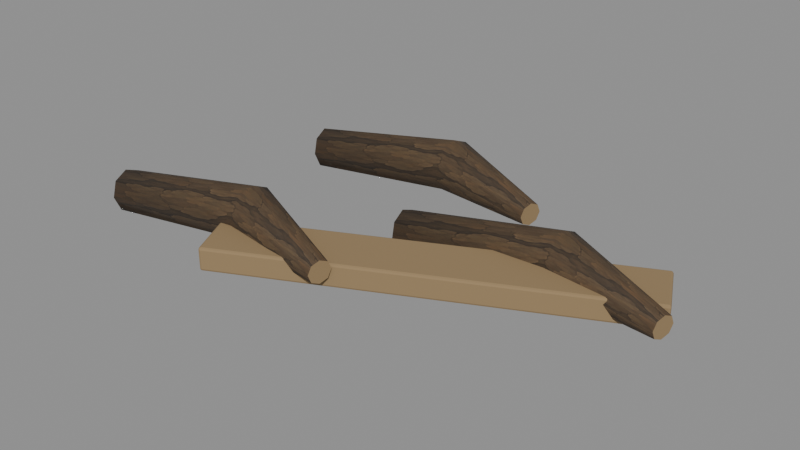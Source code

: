 # Source: source.blend  (saved by Blender 5.2.44; exported with 4.5.12 LTS)
import bpy
from mathutils import Matrix  # noqa: F401  (used for matrix-valued properties, if any)

bpy.ops.wm.read_factory_settings(use_empty=True)
scene = bpy.context.scene
scene.name = 'Scene'

# ---- collections
col_waterfront = bpy.data.collections.new('Waterfront'); scene.collection.children.link(col_waterfront)

# ---- images (referenced by path relative to the original .blend; pixels are not part of the script)
import os
ASSET_DIR = os.environ.get("B2B_ASSET_DIR", "")  # directory of the original .blend (textures are referenced by path, not embedded)
HERE = os.path.dirname(os.path.abspath(__file__))  # packed textures are extracted next to this script under _unpacked/

def load_image(name, relpath, width, height, colorspace="sRGB"):
    """Load a texture the original file referenced (path relative to the .blend, or extracted next to this script)."""
    p = next((c for c in (os.path.join(HERE, relpath), os.path.join(ASSET_DIR, relpath)) if relpath and os.path.exists(c)), "")
    if p:
        img = bpy.data.images.load(p, check_existing=True)
        img.name = name
    else:  # same state as the original file: an image datablock whose file is absent (Cycles renders it pink)
        img = bpy.data.images.new(name, width, height)
        img.source = "FILE"
        img.filepath = "//" + (relpath or name)
    img.colorspace_settings.name = colorspace
    return img
img_albedo_png = load_image('albedo.png', '_unpacked/albedo.98bec71a.png', 512, 512, 'sRGB')

# ---- materials (node trees are filled in below, after node groups)
mat_waterworn_bark = bpy.data.materials.new('Waterworn bark')
mat_waterworn_bark.diffuse_color = (1.0, 1.0, 1.0, 1.0)
mat_weathered_exposed_wood = bpy.data.materials.new('Weathered exposed wood')
mat_weathered_exposed_wood.diffuse_color = (0.2961, 0.2016, 0.0999, 1.0)

# ---- material node trees
mat_waterworn_bark.use_nodes = True; mat_waterworn_bark.node_tree.nodes.clear()
_N = mat_waterworn_bark.node_tree.nodes; _L = mat_waterworn_bark.node_tree.links
n0 = _N.new('ShaderNodeBsdfPrincipled'); n0.name = 'Principled BSDF'; n0.location = (-200, 100)
n0.inputs[2].default_value = 0.86
n0.inputs[10].default_value = 0.005
n1 = _N.new('ShaderNodeOutputMaterial'); n1.name = 'Material Output'; n1.location = (200, 100)
n2 = _N.new('ShaderNodeTexImage'); n2.name = 'Image Texture'; n2.location = (0, 0)
n2.image = img_albedo_png
_L.new(n0.outputs[0], n1.inputs[0])
_L.new(n2.outputs[0], n0.inputs[0])
n1.is_active_output = True
mat_weathered_exposed_wood.use_nodes = True; mat_weathered_exposed_wood.node_tree.nodes.clear()
_N = mat_weathered_exposed_wood.node_tree.nodes; _L = mat_weathered_exposed_wood.node_tree.links
n0 = _N.new('ShaderNodeBsdfPrincipled'); n0.name = 'Principled BSDF'; n0.location = (-200, 100)
n0.inputs[0].default_value = (0.2961, 0.2016, 0.0999, 1.0)
n0.inputs[2].default_value = 0.86
n0.inputs[10].default_value = 0.005
n1 = _N.new('ShaderNodeOutputMaterial'); n1.name = 'Material Output'; n1.location = (200, 100)
_L.new(n0.outputs[0], n1.inputs[0])
n1.is_active_output = True

# ---- meshes
me_broken_drift_stick = bpy.data.meshes.new('Broken drift stick')
me_broken_drift_stick.from_pydata([(-1.882, -0.749, 0.1), (-1.876, -0.704, -0.005449), (-1.884, -0.5981, -0.04913), (-1.901, -0.4933, -0.005449), (-1.918, -0.451, 0.1), (-1.924, -0.496, 0.2054), (-1.916, -0.6019, 0.2491), (-1.899, -0.7067, 0.2054), (-0.8099, -0.6597, 0.2186), (-0.8013, -0.6035, 0.0848), (-0.792, -0.469, 0.03017), (-0.7873, -0.3352, 0.08674), (-0.7901, -0.2803, 0.2214), (-0.7987, -0.3365, 0.3552), (-0.808, -0.471, 0.4098), (-0.8127, -0.6048, 0.3533), (-0.02209, -0.7769, 0.1803), (-0.01829, -0.7538, 0.1237), (-0.003773, -0.6992, 0.1001), (0.01295, -0.6451, 0.1233), (0.02209, -0.6231, 0.1797), (0.01829, -0.6462, 0.2363), (0.003773, -0.7008, 0.2599), (-0.01295, -0.7549, 0.2367)], [], [(7, 6, 5, 4, 3, 2, 1, 0), (16, 17, 18, 19, 20, 21, 22, 23), (0, 1, 9, 8), (1, 2, 10, 9), (2, 3, 11, 10), (3, 4, 12, 11), (4, 5, 13, 12), (5, 6, 14, 13), (6, 7, 15, 14), (7, 0, 8, 15), (8, 9, 17, 16), (9, 10, 18, 17), (10, 11, 19, 18), (11, 12, 20, 19), (12, 13, 21, 20), (13, 14, 22, 21), (14, 15, 23, 22), (15, 8, 16, 23)])
me_broken_drift_stick.polygons.foreach_set('use_smooth', [0, 0, 1, 1, 1, 1, 1, 1, 1, 1, 1, 1, 1, 1, 1, 1, 1, 1])
me_broken_drift_stick.polygons.foreach_set('material_index', [1, 1, 0, 0, 0, 0, 0, 0, 0, 0, 0, 0, 0, 0, 0, 0, 0, 0])
_uv = me_broken_drift_stick.uv_layers.new(name='ForestUV')
_uv.uv.foreach_set('vector', [-0.424, 0.1233, -0.3611, 0.1495, -0.2976, 0.1233, -0.2706, 0.06, -0.296, -0.003269, -0.3589, -0.02948, -0.4224, -0.003269, -0.4494, 0.06, -0.4661, 0.1082, -0.4523, 0.07422, -0.4195, 0.06006, -0.3871, 0.07397, -0.3739, 0.1078, -0.3877, 0.1418, -0.4205, 0.1559, -0.4529, 0.142, 0.0, 0.0, 0.125, 0.0, 0.125, 0.5, 0.0, 0.5, 0.125, 0.0, 0.25, 0.0, 0.25, 0.5, 0.125, 0.5, 0.25, 0.0, 0.375, 0.0, 0.375, 0.5, 0.25, 0.5, 0.375, 0.0, 0.5, 0.0, 0.5, 0.5, 0.375, 0.5, 0.5, 0.0, 0.625, 0.0, 0.625, 0.5, 0.5, 0.5, 0.625, 0.0, 0.75, 0.0, 0.75, 0.5, 0.625, 0.5, 0.75, 0.0, 0.875, 0.0, 0.875, 0.5, 0.75, 0.5, 0.875, 0.0, 1.0, 0.0, 1.0, 0.5, 0.875, 0.5, 0.0, 0.5, 0.125, 0.5, 0.125, 1.0, 0.0, 1.0, 0.125, 0.5, 0.25, 0.5, 0.25, 1.0, 0.125, 1.0, 0.25, 0.5, 0.375, 0.5, 0.375, 1.0, 0.25, 1.0, 0.375, 0.5, 0.5, 0.5, 0.5, 1.0, 0.375, 1.0, 0.5, 0.5, 0.625, 0.5, 0.625, 1.0, 0.5, 1.0, 0.625, 0.5, 0.75, 0.5, 0.75, 1.0, 0.625, 1.0, 0.75, 0.5, 0.875, 0.5, 0.875, 1.0, 0.75, 1.0, 0.875, 0.5, 1.0, 0.5, 1.0, 1.0, 0.875, 1.0])
me_broken_drift_stick.materials.append(mat_waterworn_bark)
me_broken_drift_stick.materials.append(mat_weathered_exposed_wood)
me_broken_drift_stick.update()
me_broken_drift_stick_001 = bpy.data.meshes.new('Broken drift stick.001')
me_broken_drift_stick_001.from_pydata([(-0.0824, 0.05104, 0.06), (-0.07621, 0.09601, -0.04545), (-0.08396, 0.2019, -0.08913), (-0.1011, 0.3067, -0.04545), (-0.1176, 0.349, 0.06), (-0.1238, 0.304, 0.1654), (-0.116, 0.1981, 0.2091), (-0.0989, 0.09333, 0.1654), (0.9901, 0.1403, 0.1786), (0.9987, 0.1965, 0.0448), (1.008, 0.331, -0.009827), (1.013, 0.4648, 0.04674), (1.01, 0.5197, 0.1814), (1.001, 0.4635, 0.3152), (0.992, 0.329, 0.3698), (0.9873, 0.1952, 0.3133), (1.778, 0.02311, 0.1403), (1.782, 0.04618, 0.08371), (1.796, 0.1008, 0.06009), (1.813, 0.1549, 0.08329), (1.822, 0.1769, 0.1397), (1.818, 0.1538, 0.1963), (1.804, 0.09923, 0.2199), (1.787, 0.04508, 0.1967)], [], [(7, 6, 5, 4, 3, 2, 1, 0), (16, 17, 18, 19, 20, 21, 22, 23), (0, 1, 9, 8), (1, 2, 10, 9), (2, 3, 11, 10), (3, 4, 12, 11), (4, 5, 13, 12), (5, 6, 14, 13), (6, 7, 15, 14), (7, 0, 8, 15), (8, 9, 17, 16), (9, 10, 18, 17), (10, 11, 19, 18), (11, 12, 20, 19), (12, 13, 21, 20), (13, 14, 22, 21), (14, 15, 23, 22), (15, 8, 16, 23)])
me_broken_drift_stick_001.polygons.foreach_set('use_smooth', [0, 0, 1, 1, 1, 1, 1, 1, 1, 1, 1, 1, 1, 1, 1, 1, 1, 1])
me_broken_drift_stick_001.polygons.foreach_set('material_index', [1, 1, 0, 0, 0, 0, 0, 0, 0, 0, 0, 0, 0, 0, 0, 0, 0, 0])
_uv = me_broken_drift_stick_001.uv_layers.new(name='ForestUV')
_uv.uv.foreach_set('vector', [0.056, 0.09927, 0.1189, 0.1255, 0.1824, 0.09927, 0.2094, 0.036, 0.184, -0.02727, 0.1211, -0.05348, 0.0576, -0.02727, 0.03062, 0.036, 0.01387, 0.08418, 0.02771, 0.05022, 0.06046, 0.03606, 0.09295, 0.04997, 0.1061, 0.08382, 0.09229, 0.1178, 0.05954, 0.1319, 0.02705, 0.118, 0.0, 0.0, 0.125, 0.0, 0.125, 0.5, 0.0, 0.5, 0.125, 0.0, 0.25, 0.0, 0.25, 0.5, 0.125, 0.5, 0.25, 0.0, 0.375, 0.0, 0.375, 0.5, 0.25, 0.5, 0.375, 0.0, 0.5, 0.0, 0.5, 0.5, 0.375, 0.5, 0.5, 0.0, 0.625, 0.0, 0.625, 0.5, 0.5, 0.5, 0.625, 0.0, 0.75, 0.0, 0.75, 0.5, 0.625, 0.5, 0.75, 0.0, 0.875, 0.0, 0.875, 0.5, 0.75, 0.5, 0.875, 0.0, 1.0, 0.0, 1.0, 0.5, 0.875, 0.5, 0.0, 0.5, 0.125, 0.5, 0.125, 1.0, 0.0, 1.0, 0.125, 0.5, 0.25, 0.5, 0.25, 1.0, 0.125, 1.0, 0.25, 0.5, 0.375, 0.5, 0.375, 1.0, 0.25, 1.0, 0.375, 0.5, 0.5, 0.5, 0.5, 1.0, 0.375, 1.0, 0.5, 0.5, 0.625, 0.5, 0.625, 1.0, 0.5, 1.0, 0.625, 0.5, 0.75, 0.5, 0.75, 1.0, 0.625, 1.0, 0.75, 0.5, 0.875, 0.5, 0.875, 1.0, 0.75, 1.0, 0.875, 0.5, 1.0, 0.5, 1.0, 1.0, 0.875, 1.0])
me_broken_drift_stick_001.materials.append(mat_waterworn_bark)
me_broken_drift_stick_001.materials.append(mat_weathered_exposed_wood)
me_broken_drift_stick_001.update()
me_broken_drift_stick_002 = bpy.data.meshes.new('Broken drift stick.002')
me_broken_drift_stick_002.from_pydata([(-1.382, 0.701, 0.08), (-1.376, 0.746, -0.02545), (-1.384, 0.8519, -0.06913), (-1.401, 0.9567, -0.02545), (-1.418, 0.999, 0.08), (-1.424, 0.954, 0.1854), (-1.416, 0.8481, 0.2291), (-1.399, 0.7433, 0.1854), (-0.3099, 0.7903, 0.1986), (-0.3013, 0.8465, 0.0648), (-0.292, 0.981, 0.01017), (-0.2873, 1.115, 0.06674), (-0.2901, 1.17, 0.2014), (-0.2987, 1.113, 0.3352), (-0.308, 0.979, 0.3898), (-0.3127, 0.8452, 0.3333), (0.4779, 0.6731, 0.1603), (0.4817, 0.6962, 0.1037), (0.4962, 0.7508, 0.08009), (0.513, 0.8049, 0.1033), (0.5221, 0.8269, 0.1597), (0.5183, 0.8038, 0.2163), (0.5038, 0.7492, 0.2399), (0.487, 0.6951, 0.2167)], [], [(7, 6, 5, 4, 3, 2, 1, 0), (16, 17, 18, 19, 20, 21, 22, 23), (0, 1, 9, 8), (1, 2, 10, 9), (2, 3, 11, 10), (3, 4, 12, 11), (4, 5, 13, 12), (5, 6, 14, 13), (6, 7, 15, 14), (7, 0, 8, 15), (8, 9, 17, 16), (9, 10, 18, 17), (10, 11, 19, 18), (11, 12, 20, 19), (12, 13, 21, 20), (13, 14, 22, 21), (14, 15, 23, 22), (15, 8, 16, 23)])
me_broken_drift_stick_002.polygons.foreach_set('use_smooth', [0, 0, 1, 1, 1, 1, 1, 1, 1, 1, 1, 1, 1, 1, 1, 1, 1, 1])
me_broken_drift_stick_002.polygons.foreach_set('material_index', [1, 1, 0, 0, 0, 0, 0, 0, 0, 0, 0, 0, 0, 0, 0, 0, 0, 0])
_uv = me_broken_drift_stick_002.uv_layers.new(name='ForestUV')
_uv.uv.foreach_set('vector', [0.446, 0.1113, 0.5089, 0.1375, 0.5724, 0.1113, 0.5994, 0.048, 0.574, -0.01527, 0.5111, -0.04148, 0.4476, -0.01527, 0.4206, 0.048, 0.4039, 0.09618, 0.4177, 0.06222, 0.4505, 0.04806, 0.4829, 0.06197, 0.4961, 0.09582, 0.4823, 0.1298, 0.4495, 0.1439, 0.4171, 0.13, 0.0, 0.0, 0.125, 0.0, 0.125, 0.5, 0.0, 0.5, 0.125, 0.0, 0.25, 0.0, 0.25, 0.5, 0.125, 0.5, 0.25, 0.0, 0.375, 0.0, 0.375, 0.5, 0.25, 0.5, 0.375, 0.0, 0.5, 0.0, 0.5, 0.5, 0.375, 0.5, 0.5, 0.0, 0.625, 0.0, 0.625, 0.5, 0.5, 0.5, 0.625, 0.0, 0.75, 0.0, 0.75, 0.5, 0.625, 0.5, 0.75, 0.0, 0.875, 0.0, 0.875, 0.5, 0.75, 0.5, 0.875, 0.0, 1.0, 0.0, 1.0, 0.5, 0.875, 0.5, 0.0, 0.5, 0.125, 0.5, 0.125, 1.0, 0.0, 1.0, 0.125, 0.5, 0.25, 0.5, 0.25, 1.0, 0.125, 1.0, 0.25, 0.5, 0.375, 0.5, 0.375, 1.0, 0.25, 1.0, 0.375, 0.5, 0.5, 0.5, 0.5, 1.0, 0.375, 1.0, 0.5, 0.5, 0.625, 0.5, 0.625, 1.0, 0.5, 1.0, 0.625, 0.5, 0.75, 0.5, 0.75, 1.0, 0.625, 1.0, 0.75, 0.5, 0.875, 0.5, 0.875, 1.0, 0.75, 1.0, 0.875, 0.5, 1.0, 0.5, 1.0, 1.0, 0.875, 1.0])
me_broken_drift_stick_002.materials.append(mat_waterworn_bark)
me_broken_drift_stick_002.materials.append(mat_weathered_exposed_wood)
me_broken_drift_stick_002.update()
me_split_weathered_slat = bpy.data.meshes.new('Split weathered slat')
me_split_weathered_slat.from_pydata([(-1.1, -0.56, 0.04), (-1.1, -0.56, 0.2), (-1.1, -0.14, 0.04), (-1.1, -0.14, 0.2), (1.7, -0.56, 0.04), (1.7, -0.56, 0.2), (1.7, -0.14, 0.04), (1.7, -0.14, 0.2)], [], [(0, 2, 6, 4), (1, 5, 7, 3), (0, 4, 5, 1), (2, 3, 7, 6), (0, 1, 3, 2), (4, 6, 7, 5)])
_uv = me_split_weathered_slat.uv_layers.new(name='ForestUV')
_uv.uv.foreach_set('vector', [-0.66, -0.336, -0.66, -0.084, 1.02, -0.084, 1.02, -0.336, -0.66, -0.336, 1.02, -0.336, 1.02, -0.084, -0.66, -0.084, -0.66, 0.024, 1.02, 0.024, 1.02, 0.12, -0.66, 0.12, -0.66, 0.024, -0.66, 0.12, 1.02, 0.12, 1.02, 0.024, -0.336, 0.024, -0.336, 0.12, -0.084, 0.12, -0.084, 0.024, -0.336, 0.024, -0.084, 0.024, -0.084, 0.12, -0.336, 0.12])
me_split_weathered_slat.materials.append(mat_weathered_exposed_wood)
me_split_weathered_slat.update()

# ---- objects
ob_broken_drift_stick = bpy.data.objects.new('Broken drift stick', me_broken_drift_stick)
ob_broken_drift_stick_001 = bpy.data.objects.new('Broken drift stick.001', me_broken_drift_stick_001)
ob_broken_drift_stick_002 = bpy.data.objects.new('Broken drift stick.002', me_broken_drift_stick_002)
ob_split_weathered_slat = bpy.data.objects.new('Split weathered slat', me_split_weathered_slat)

# ---- transforms, parenting, visibility, modifiers, constraints
ob_broken_drift_stick.location = (0.0, 0.0, 0.0)
ob_broken_drift_stick_001.location = (0.0, 0.0, 0.0)
ob_broken_drift_stick_002.location = (0.0, 0.0, 0.0)
ob_split_weathered_slat.location = (0.0, 0.0, 0.0)
ob_split_weathered_slat.rotation_euler = (0.0, 0.0, 0.45)
_m = ob_split_weathered_slat.modifiers.new('Soft handmade edges', 'BEVEL')
_m.width = 0.016
_m.width_pct = 0.016
_m.segments = 2

# ---- collection membership
col_waterfront.objects.link(ob_broken_drift_stick)
col_waterfront.objects.link(ob_broken_drift_stick_001)
col_waterfront.objects.link(ob_broken_drift_stick_002)
col_waterfront.objects.link(ob_split_weathered_slat)

# ---- scene / render settings (as saved in the file)
scene.frame_start = 1; scene.frame_end = 250; scene.frame_set(1)
scene.render.engine = 'BLENDER_EEVEE_NEXT'
scene.render.bake_bias = 0.0
scene.render.bake_samples = 0
scene.render.compositor_device = 'GPU'
scene.eevee.use_volume_custom_range = False
scene.eevee.fast_gi_thickness_near = 0.1
scene.eevee.fast_gi_thickness_far = 0.0
scene.eevee.ray_tracing_options.screen_trace_thickness = 0.1
bpy.context.view_layer.update()

# ---- added for rendering (the .blend has no active camera and no usable light): camera, sun + grey world if the file has none
cam_auto = bpy.data.cameras.new('AutoCamera')
cam_auto.lens = 50.0
cam_auto.sensor_width = 36.0
cam_auto.clip_end = 1000.0
ob_auto_camera = bpy.data.objects.new('AutoCamera', cam_auto)
scene.collection.objects.link(ob_auto_camera)
ob_auto_camera.location = (3.97293, -4.73503, 3.37938)
ob_auto_camera.rotation_euler = (1.09748, -7.21219e-08, 0.694738)
scene.camera = ob_auto_camera
light_auto_sun = bpy.data.lights.new('AutoSun', 'SUN')
light_auto_sun.energy = 3.0
light_auto_sun.angle = 0.0523599
ob_auto_sun = bpy.data.objects.new('AutoSun', light_auto_sun)
scene.collection.objects.link(ob_auto_sun)
ob_auto_sun.rotation_euler = (0.872665, 0.174533, 0.523599)
if scene.world is None:
    world_auto = bpy.data.worlds.new('AutoWorld')
    world_auto.color = (0.3, 0.3, 0.3)
    scene.world = world_auto
bpy.context.view_layer.update()
